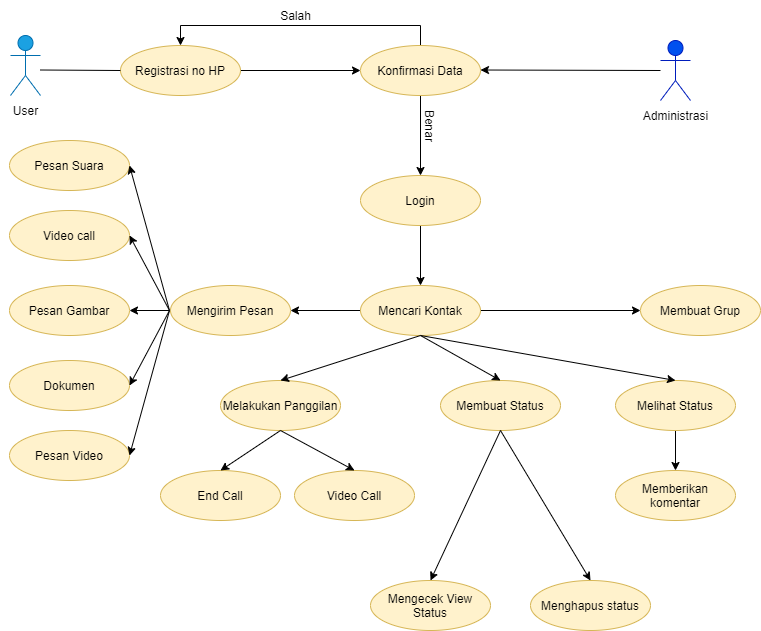

The diagram above was exported from draw.io. Its source (the exported page's mxGraphModel, read from the mxfile embedded in the PNG):
<mxGraphModel dx="1038" dy="617" grid="1" gridSize="10" guides="1" tooltips="1" connect="1" arrows="1" fold="1" page="1" pageScale="1" pageWidth="827" pageHeight="1169" math="0" shadow="0">
  <root>
    <mxCell id="0" />
    <mxCell id="1" parent="0" />
    <mxCell id="JCetUeiqYk_8jUpt3_Ez-1" value="User" style="shape=umlActor;verticalLabelPosition=bottom;verticalAlign=top;html=1;outlineConnect=0;fillColor=#1ba1e2;fontColor=#ffffff;strokeColor=#006EAF;" parent="1" vertex="1">
      <mxGeometry x="70" y="85" width="30" height="60" as="geometry" />
    </mxCell>
    <mxCell id="bzf1PXHWRVa-LuSWzBgw-16" style="edgeStyle=orthogonalEdgeStyle;rounded=0;orthogonalLoop=1;jettySize=auto;html=1;exitX=1;exitY=0.5;exitDx=0;exitDy=0;" edge="1" parent="1" source="bzf1PXHWRVa-LuSWzBgw-1" target="bzf1PXHWRVa-LuSWzBgw-3">
      <mxGeometry relative="1" as="geometry" />
    </mxCell>
    <mxCell id="bzf1PXHWRVa-LuSWzBgw-1" value="Registrasi no HP" style="ellipse;whiteSpace=wrap;html=1;fillColor=#fff2cc;strokeColor=#d6b656;" vertex="1" parent="1">
      <mxGeometry x="180" y="95" width="120" height="50" as="geometry" />
    </mxCell>
    <mxCell id="bzf1PXHWRVa-LuSWzBgw-2" value="" style="endArrow=none;html=1;rounded=0;entryX=0;entryY=0.5;entryDx=0;entryDy=0;" edge="1" parent="1" target="bzf1PXHWRVa-LuSWzBgw-1">
      <mxGeometry width="50" height="50" relative="1" as="geometry">
        <mxPoint x="100" y="119.5" as="sourcePoint" />
        <mxPoint x="170" y="120" as="targetPoint" />
      </mxGeometry>
    </mxCell>
    <mxCell id="bzf1PXHWRVa-LuSWzBgw-12" style="edgeStyle=orthogonalEdgeStyle;rounded=0;orthogonalLoop=1;jettySize=auto;html=1;exitX=0.5;exitY=1;exitDx=0;exitDy=0;entryX=0.5;entryY=0;entryDx=0;entryDy=0;" edge="1" parent="1" source="bzf1PXHWRVa-LuSWzBgw-3" target="bzf1PXHWRVa-LuSWzBgw-10">
      <mxGeometry relative="1" as="geometry" />
    </mxCell>
    <mxCell id="bzf1PXHWRVa-LuSWzBgw-18" style="edgeStyle=orthogonalEdgeStyle;rounded=0;orthogonalLoop=1;jettySize=auto;html=1;exitX=0.5;exitY=0;exitDx=0;exitDy=0;entryX=0.5;entryY=0;entryDx=0;entryDy=0;" edge="1" parent="1" source="bzf1PXHWRVa-LuSWzBgw-3" target="bzf1PXHWRVa-LuSWzBgw-1">
      <mxGeometry relative="1" as="geometry" />
    </mxCell>
    <mxCell id="bzf1PXHWRVa-LuSWzBgw-3" value="Konfirmasi Data" style="ellipse;whiteSpace=wrap;html=1;fillColor=#fff2cc;strokeColor=#d6b656;" vertex="1" parent="1">
      <mxGeometry x="420" y="95" width="120" height="50" as="geometry" />
    </mxCell>
    <mxCell id="bzf1PXHWRVa-LuSWzBgw-4" value="Administrasi" style="shape=umlActor;verticalLabelPosition=bottom;verticalAlign=top;html=1;outlineConnect=0;fillColor=#0050ef;strokeColor=#001DBC;fontColor=#ffffff;" vertex="1" parent="1">
      <mxGeometry x="720" y="90" width="30" height="60" as="geometry" />
    </mxCell>
    <mxCell id="bzf1PXHWRVa-LuSWzBgw-9" value="" style="endArrow=classic;html=1;rounded=0;" edge="1" parent="1">
      <mxGeometry width="50" height="50" relative="1" as="geometry">
        <mxPoint x="720" y="120" as="sourcePoint" />
        <mxPoint x="540" y="119.5" as="targetPoint" />
      </mxGeometry>
    </mxCell>
    <mxCell id="bzf1PXHWRVa-LuSWzBgw-20" style="edgeStyle=orthogonalEdgeStyle;rounded=0;orthogonalLoop=1;jettySize=auto;html=1;exitX=0.5;exitY=1;exitDx=0;exitDy=0;entryX=0.5;entryY=0;entryDx=0;entryDy=0;" edge="1" parent="1" source="bzf1PXHWRVa-LuSWzBgw-10" target="bzf1PXHWRVa-LuSWzBgw-19">
      <mxGeometry relative="1" as="geometry" />
    </mxCell>
    <mxCell id="bzf1PXHWRVa-LuSWzBgw-10" value="Login" style="ellipse;whiteSpace=wrap;html=1;fillColor=#fff2cc;strokeColor=#d6b656;" vertex="1" parent="1">
      <mxGeometry x="420" y="225" width="120" height="50" as="geometry" />
    </mxCell>
    <mxCell id="bzf1PXHWRVa-LuSWzBgw-60" style="edgeStyle=orthogonalEdgeStyle;rounded=0;orthogonalLoop=1;jettySize=auto;html=1;entryX=0;entryY=0.5;entryDx=0;entryDy=0;" edge="1" parent="1" source="bzf1PXHWRVa-LuSWzBgw-19" target="bzf1PXHWRVa-LuSWzBgw-46">
      <mxGeometry relative="1" as="geometry" />
    </mxCell>
    <mxCell id="bzf1PXHWRVa-LuSWzBgw-61" style="edgeStyle=orthogonalEdgeStyle;rounded=0;orthogonalLoop=1;jettySize=auto;html=1;entryX=1;entryY=0.5;entryDx=0;entryDy=0;" edge="1" parent="1" source="bzf1PXHWRVa-LuSWzBgw-19" target="bzf1PXHWRVa-LuSWzBgw-21">
      <mxGeometry relative="1" as="geometry" />
    </mxCell>
    <mxCell id="bzf1PXHWRVa-LuSWzBgw-19" value="Mencari Kontak" style="ellipse;whiteSpace=wrap;html=1;fillColor=#fff2cc;strokeColor=#d6b656;" vertex="1" parent="1">
      <mxGeometry x="420" y="335" width="120" height="50" as="geometry" />
    </mxCell>
    <mxCell id="bzf1PXHWRVa-LuSWzBgw-36" style="edgeStyle=orthogonalEdgeStyle;rounded=0;orthogonalLoop=1;jettySize=auto;html=1;entryX=1;entryY=0.5;entryDx=0;entryDy=0;" edge="1" parent="1" target="bzf1PXHWRVa-LuSWzBgw-33">
      <mxGeometry relative="1" as="geometry">
        <mxPoint x="229" y="360" as="sourcePoint" />
      </mxGeometry>
    </mxCell>
    <mxCell id="bzf1PXHWRVa-LuSWzBgw-21" value="Mengirim Pesan" style="ellipse;whiteSpace=wrap;html=1;fillColor=#fff2cc;strokeColor=#d6b656;" vertex="1" parent="1">
      <mxGeometry x="230" y="335" width="120" height="50" as="geometry" />
    </mxCell>
    <mxCell id="bzf1PXHWRVa-LuSWzBgw-23" value="Pesan Suara" style="ellipse;whiteSpace=wrap;html=1;fillColor=#fff2cc;strokeColor=#d6b656;" vertex="1" parent="1">
      <mxGeometry x="69" y="190" width="120" height="50" as="geometry" />
    </mxCell>
    <mxCell id="bzf1PXHWRVa-LuSWzBgw-30" value="" style="endArrow=classic;html=1;rounded=0;exitX=0;exitY=0.5;exitDx=0;exitDy=0;entryX=1;entryY=0.5;entryDx=0;entryDy=0;" edge="1" parent="1" target="bzf1PXHWRVa-LuSWzBgw-23">
      <mxGeometry width="50" height="50" relative="1" as="geometry">
        <mxPoint x="229" y="360" as="sourcePoint" />
        <mxPoint x="209" y="240" as="targetPoint" />
      </mxGeometry>
    </mxCell>
    <mxCell id="bzf1PXHWRVa-LuSWzBgw-31" value="Video call" style="ellipse;whiteSpace=wrap;html=1;fillColor=#fff2cc;strokeColor=#d6b656;" vertex="1" parent="1">
      <mxGeometry x="69" y="260" width="120" height="50" as="geometry" />
    </mxCell>
    <mxCell id="bzf1PXHWRVa-LuSWzBgw-32" value="" style="endArrow=classic;html=1;rounded=0;exitX=0;exitY=0.5;exitDx=0;exitDy=0;entryX=1;entryY=0.5;entryDx=0;entryDy=0;" edge="1" parent="1" target="bzf1PXHWRVa-LuSWzBgw-31">
      <mxGeometry width="50" height="50" relative="1" as="geometry">
        <mxPoint x="229" y="360" as="sourcePoint" />
        <mxPoint x="189" y="290" as="targetPoint" />
      </mxGeometry>
    </mxCell>
    <mxCell id="bzf1PXHWRVa-LuSWzBgw-33" value="Pesan Gambar" style="ellipse;whiteSpace=wrap;html=1;fillColor=#fff2cc;strokeColor=#d6b656;" vertex="1" parent="1">
      <mxGeometry x="69" y="335" width="120" height="50" as="geometry" />
    </mxCell>
    <mxCell id="bzf1PXHWRVa-LuSWzBgw-37" value="Dokumen" style="ellipse;whiteSpace=wrap;html=1;fillColor=#fff2cc;strokeColor=#d6b656;" vertex="1" parent="1">
      <mxGeometry x="69" y="410" width="120" height="50" as="geometry" />
    </mxCell>
    <mxCell id="bzf1PXHWRVa-LuSWzBgw-39" value="" style="endArrow=classic;html=1;rounded=0;entryX=1;entryY=0.5;entryDx=0;entryDy=0;exitX=0;exitY=0.5;exitDx=0;exitDy=0;" edge="1" parent="1" target="bzf1PXHWRVa-LuSWzBgw-37">
      <mxGeometry width="50" height="50" relative="1" as="geometry">
        <mxPoint x="229" y="360" as="sourcePoint" />
        <mxPoint x="204" y="435" as="targetPoint" />
      </mxGeometry>
    </mxCell>
    <mxCell id="bzf1PXHWRVa-LuSWzBgw-40" value="Pesan Video" style="ellipse;whiteSpace=wrap;html=1;fillColor=#fff2cc;strokeColor=#d6b656;" vertex="1" parent="1">
      <mxGeometry x="69" y="480" width="120" height="50" as="geometry" />
    </mxCell>
    <mxCell id="bzf1PXHWRVa-LuSWzBgw-41" value="" style="endArrow=classic;html=1;rounded=0;entryX=1;entryY=0.5;entryDx=0;entryDy=0;" edge="1" parent="1" target="bzf1PXHWRVa-LuSWzBgw-40">
      <mxGeometry width="50" height="50" relative="1" as="geometry">
        <mxPoint x="229" y="360" as="sourcePoint" />
        <mxPoint x="119" y="490" as="targetPoint" />
      </mxGeometry>
    </mxCell>
    <mxCell id="bzf1PXHWRVa-LuSWzBgw-42" value="Melakukan Panggilan" style="ellipse;whiteSpace=wrap;html=1;fillColor=#fff2cc;strokeColor=#d6b656;" vertex="1" parent="1">
      <mxGeometry x="280" y="430" width="120" height="50" as="geometry" />
    </mxCell>
    <mxCell id="bzf1PXHWRVa-LuSWzBgw-46" value="Membuat Grup" style="ellipse;whiteSpace=wrap;html=1;fillColor=#fff2cc;strokeColor=#d6b656;" vertex="1" parent="1">
      <mxGeometry x="700" y="335" width="120" height="50" as="geometry" />
    </mxCell>
    <mxCell id="bzf1PXHWRVa-LuSWzBgw-49" value="Membuat Status" style="ellipse;whiteSpace=wrap;html=1;fillColor=#fff2cc;strokeColor=#d6b656;" vertex="1" parent="1">
      <mxGeometry x="500" y="430" width="120" height="50" as="geometry" />
    </mxCell>
    <mxCell id="bzf1PXHWRVa-LuSWzBgw-51" value="" style="endArrow=classic;html=1;rounded=0;entryX=0.5;entryY=0;entryDx=0;entryDy=0;" edge="1" parent="1" target="bzf1PXHWRVa-LuSWzBgw-42">
      <mxGeometry width="50" height="50" relative="1" as="geometry">
        <mxPoint x="480" y="385" as="sourcePoint" />
        <mxPoint x="420" y="455" as="targetPoint" />
      </mxGeometry>
    </mxCell>
    <mxCell id="bzf1PXHWRVa-LuSWzBgw-52" value="" style="endArrow=classic;html=1;rounded=0;entryX=0.5;entryY=0;entryDx=0;entryDy=0;" edge="1" parent="1" target="bzf1PXHWRVa-LuSWzBgw-49">
      <mxGeometry width="50" height="50" relative="1" as="geometry">
        <mxPoint x="480" y="385" as="sourcePoint" />
        <mxPoint x="560" y="455" as="targetPoint" />
      </mxGeometry>
    </mxCell>
    <mxCell id="bzf1PXHWRVa-LuSWzBgw-56" value="End Call" style="ellipse;whiteSpace=wrap;html=1;fillColor=#fff2cc;strokeColor=#d6b656;" vertex="1" parent="1">
      <mxGeometry x="220" y="520" width="120" height="50" as="geometry" />
    </mxCell>
    <mxCell id="bzf1PXHWRVa-LuSWzBgw-57" value="Video Call" style="ellipse;whiteSpace=wrap;html=1;fillColor=#fff2cc;strokeColor=#d6b656;" vertex="1" parent="1">
      <mxGeometry x="354" y="520" width="120" height="50" as="geometry" />
    </mxCell>
    <mxCell id="bzf1PXHWRVa-LuSWzBgw-58" value="" style="endArrow=classic;html=1;rounded=0;entryX=0.5;entryY=0;entryDx=0;entryDy=0;exitX=0.5;exitY=1;exitDx=0;exitDy=0;" edge="1" parent="1" source="bzf1PXHWRVa-LuSWzBgw-42" target="bzf1PXHWRVa-LuSWzBgw-56">
      <mxGeometry width="50" height="50" relative="1" as="geometry">
        <mxPoint x="420" y="510" as="sourcePoint" />
        <mxPoint x="520" y="400" as="targetPoint" />
      </mxGeometry>
    </mxCell>
    <mxCell id="bzf1PXHWRVa-LuSWzBgw-59" value="" style="endArrow=classic;html=1;rounded=0;entryX=0.5;entryY=0;entryDx=0;entryDy=0;exitX=0.5;exitY=1;exitDx=0;exitDy=0;" edge="1" parent="1" source="bzf1PXHWRVa-LuSWzBgw-42" target="bzf1PXHWRVa-LuSWzBgw-57">
      <mxGeometry width="50" height="50" relative="1" as="geometry">
        <mxPoint x="470" y="450" as="sourcePoint" />
        <mxPoint x="520" y="400" as="targetPoint" />
      </mxGeometry>
    </mxCell>
    <mxCell id="bzf1PXHWRVa-LuSWzBgw-62" value="Mengecek View Status" style="ellipse;whiteSpace=wrap;html=1;fillColor=#fff2cc;strokeColor=#d6b656;" vertex="1" parent="1">
      <mxGeometry x="430" y="630" width="120" height="50" as="geometry" />
    </mxCell>
    <mxCell id="bzf1PXHWRVa-LuSWzBgw-68" style="edgeStyle=orthogonalEdgeStyle;rounded=0;orthogonalLoop=1;jettySize=auto;html=1;" edge="1" parent="1" source="bzf1PXHWRVa-LuSWzBgw-65" target="bzf1PXHWRVa-LuSWzBgw-67">
      <mxGeometry relative="1" as="geometry" />
    </mxCell>
    <mxCell id="bzf1PXHWRVa-LuSWzBgw-65" value="Melihat Status" style="ellipse;whiteSpace=wrap;html=1;fillColor=#fff2cc;strokeColor=#d6b656;" vertex="1" parent="1">
      <mxGeometry x="675" y="430" width="120" height="50" as="geometry" />
    </mxCell>
    <mxCell id="bzf1PXHWRVa-LuSWzBgw-66" value="" style="endArrow=classic;html=1;rounded=0;exitX=0.5;exitY=1;exitDx=0;exitDy=0;entryX=0.5;entryY=0;entryDx=0;entryDy=0;" edge="1" parent="1" source="bzf1PXHWRVa-LuSWzBgw-19" target="bzf1PXHWRVa-LuSWzBgw-65">
      <mxGeometry width="50" height="50" relative="1" as="geometry">
        <mxPoint x="470" y="450" as="sourcePoint" />
        <mxPoint x="640" y="440" as="targetPoint" />
      </mxGeometry>
    </mxCell>
    <mxCell id="bzf1PXHWRVa-LuSWzBgw-67" value="Memberikan komentar" style="ellipse;whiteSpace=wrap;html=1;fillColor=#fff2cc;strokeColor=#d6b656;" vertex="1" parent="1">
      <mxGeometry x="675" y="520" width="120" height="50" as="geometry" />
    </mxCell>
    <mxCell id="bzf1PXHWRVa-LuSWzBgw-69" value="" style="endArrow=classic;html=1;rounded=0;entryX=0.5;entryY=0;entryDx=0;entryDy=0;exitX=0.5;exitY=1;exitDx=0;exitDy=0;" edge="1" parent="1" source="bzf1PXHWRVa-LuSWzBgw-49" target="bzf1PXHWRVa-LuSWzBgw-62">
      <mxGeometry width="50" height="50" relative="1" as="geometry">
        <mxPoint x="470" y="450" as="sourcePoint" />
        <mxPoint x="520" y="400" as="targetPoint" />
      </mxGeometry>
    </mxCell>
    <mxCell id="bzf1PXHWRVa-LuSWzBgw-70" value="Menghapus status" style="ellipse;whiteSpace=wrap;html=1;fillColor=#fff2cc;strokeColor=#d6b656;" vertex="1" parent="1">
      <mxGeometry x="590" y="630" width="120" height="50" as="geometry" />
    </mxCell>
    <mxCell id="bzf1PXHWRVa-LuSWzBgw-71" value="" style="endArrow=classic;html=1;rounded=0;entryX=0.5;entryY=0;entryDx=0;entryDy=0;exitX=0.5;exitY=1;exitDx=0;exitDy=0;" edge="1" parent="1" source="bzf1PXHWRVa-LuSWzBgw-49" target="bzf1PXHWRVa-LuSWzBgw-70">
      <mxGeometry width="50" height="50" relative="1" as="geometry">
        <mxPoint x="470" y="450" as="sourcePoint" />
        <mxPoint x="520" y="400" as="targetPoint" />
      </mxGeometry>
    </mxCell>
    <mxCell id="bzf1PXHWRVa-LuSWzBgw-72" value="Salah" style="text;html=1;align=center;verticalAlign=middle;resizable=0;points=[];autosize=1;strokeColor=none;fillColor=none;" vertex="1" parent="1">
      <mxGeometry x="330" y="50" width="50" height="30" as="geometry" />
    </mxCell>
    <mxCell id="bzf1PXHWRVa-LuSWzBgw-73" value="Benar" style="text;html=1;align=center;verticalAlign=middle;resizable=0;points=[];autosize=1;strokeColor=none;fillColor=none;rotation=90;" vertex="1" parent="1">
      <mxGeometry x="460" y="160" width="60" height="30" as="geometry" />
    </mxCell>
    <mxCell id="bzf1PXHWRVa-LuSWzBgw-74" value="User" style="text;html=1;align=center;verticalAlign=middle;resizable=0;points=[];autosize=1;strokeColor=none;fillColor=none;" vertex="1" parent="1">
      <mxGeometry x="60" y="145" width="50" height="30" as="geometry" />
    </mxCell>
    <mxCell id="bzf1PXHWRVa-LuSWzBgw-75" value="Administrasi" style="text;html=1;align=center;verticalAlign=middle;resizable=0;points=[];autosize=1;strokeColor=none;fillColor=none;" vertex="1" parent="1">
      <mxGeometry x="690" y="150" width="90" height="30" as="geometry" />
    </mxCell>
  </root>
</mxGraphModel>